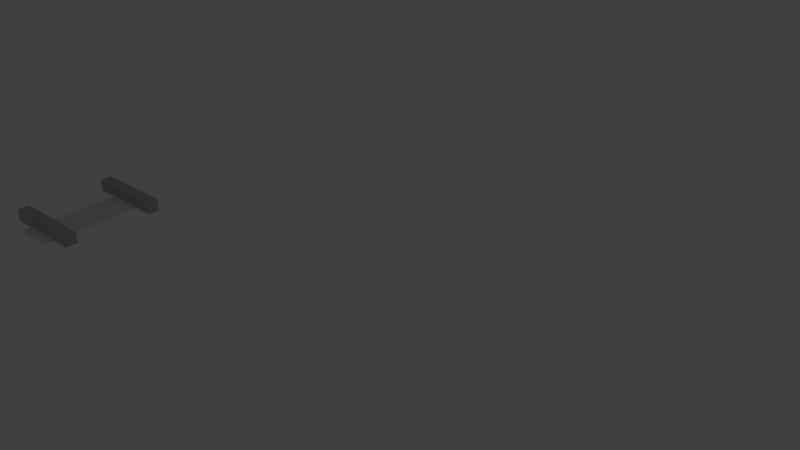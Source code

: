 # Source: pathtest.blend  (saved by Blender 2.78.0; exported with 4.5.12 LTS)
import bpy
from mathutils import Matrix  # noqa: F401  (used for matrix-valued properties, if any)

bpy.ops.wm.read_factory_settings(use_empty=True)
scene = bpy.context.scene
scene.name = 'Scene'

# ---- collections
col_collection_1 = bpy.data.collections.new('Collection 1'); scene.collection.children.link(col_collection_1)

# ---- materials (node trees are filled in below, after node groups)
mat_material_007 = bpy.data.materials.new('Material.007')
mat_material_007.alpha_threshold = 0.0
mat_material_007.use_transparent_shadow = False
mat_material_007.diffuse_color = (0.5, 0.5, 0.5003, 1.0)
mat_material_007.roughness = 0.5
mat_material_008 = bpy.data.materials.new('Material.008')
mat_material_008.alpha_threshold = 0.0
mat_material_008.use_transparent_shadow = False
mat_material_008.diffuse_color = (0.5, 0.5, 0.5, 1.0)
mat_material_008.roughness = 0.5
mat_material_009 = bpy.data.materials.new('Material.009')
mat_material_009.alpha_threshold = 0.0
mat_material_009.use_transparent_shadow = False
mat_material_009.preview_render_type = 'CUBE'
mat_material_009.roughness = 0.5

# ---- material node trees

# ---- world
world_world = bpy.data.worlds.new('World'); scene.world = world_world
world_world.color = (0.05088, 0.05088, 0.05088)
world_world.use_sun_shadow = False
world_world.sun_shadow_jitter_overblur = 0.0
world_world.cycles.sampling_method = 'MANUAL'

# ---- cameras
cam_camera = bpy.data.cameras.new('Camera')
cam_camera.clip_end = 100.0
cam_camera.lens = 35.0
cam_camera.sensor_width = 32.0
cam_camera.sensor_height = 18.0
cam_camera.ortho_scale = 7.314
cam_camera.dof.focus_distance = 0.0
cam_camera.dof.aperture_fstop = 128.0

# ---- lights
light_lamp = bpy.data.lights.new('Lamp', 'POINT')
light_lamp.transmission_factor = 0.0
light_lamp.cutoff_distance = 30.0
light_lamp.energy = 100.0
light_lamp.shadow_buffer_clip_start = 1.001
light_lamp.shadow_soft_size = 0.1
light_lamp.shadow_maximum_resolution = 0.006
light_lamp.use_absolute_resolution = True

# ---- meshes
me_cube_006 = bpy.data.meshes.new('Cube.006')
me_cube_006.from_pydata([(-1.0, 14.0, -1.0), (-1.0, 14.0, 1.0), (-1.0, 16.0, -1.0), (-1.0, 16.0, 1.0), (1.0, 14.0, -1.0), (1.0, 14.0, 1.0), (1.0, 16.0, -1.0), (1.0, 16.0, 1.0), (-0.4167, -2.5, -1.25), (-0.4167, -2.5, -0.75), (-0.4167, 17.5, -1.25), (-0.4167, 17.5, -0.75), (0.4167, -2.5, -1.25), (0.4167, -2.5, -0.75), (0.4167, 17.5, -1.25), (0.4167, 17.5, -0.75), (-1.0, -1.0, -1.0), (-1.0, -1.0, 1.0), (-1.0, 1.0, -1.0), (-1.0, 1.0, 1.0), (1.0, -1.0, -1.0), (1.0, -1.0, 1.0), (1.0, 1.0, -1.0), (1.0, 1.0, 1.0)], [], [(0, 1, 3, 2), (2, 3, 7, 6), (6, 7, 5, 4), (4, 5, 1, 0), (2, 6, 4, 0), (7, 3, 1, 5), (8, 9, 11, 10), (10, 11, 15, 14), (14, 15, 13, 12), (12, 13, 9, 8), (10, 14, 12, 8), (15, 11, 9, 13), (16, 17, 19, 18), (18, 19, 23, 22), (22, 23, 21, 20), (20, 21, 17, 16), (18, 22, 20, 16), (23, 19, 17, 21)])
me_cube_006.polygons.foreach_set('material_index', [1, 1, 1, 1, 1, 1, 2, 2, 2, 2, 2, 2, 0, 0, 0, 0, 0, 0])
me_cube_006.materials.append(mat_material_007)
me_cube_006.materials.append(mat_material_008)
me_cube_006.materials.append(mat_material_009)
me_cube_006.use_remesh_preserve_volume = False
me_cube_006.use_remesh_preserve_attributes = False
me_cube_006.use_mirror_vertex_groups = False
me_cube_006.update()

# ---- curves / text
cu_nurbspath = bpy.data.curves.new('NurbsPath', 'CURVE')
cu_nurbspath.dimensions = '3D'
_sp = cu_nurbspath.splines.new('NURBS'); _sp.points.add(4)
_sp.points.foreach_set('co', [-18.16, -0.7237, 0.27, 1.0, -1.0, 0.0, 0.0, 1.0, 12.93, 20.09, -5.707, 1.0, 1.0, 0.0, 0.0, 1.0, 72.14, -2.141e-09, 0.0, 1.0])
_sp.order_u = 5
_sp.order_v = 0
_sp.use_endpoint_u = True
cu_nurbspath.path_duration = 50
cu_nurbspath.use_path = True
cu_nurbspath.use_path_follow = True
cu_nurbspath.use_path_clamp = True
cu_nurbspath.bevel_resolution = 0
cu_nurbspath.eval_time = 1.0
cu_nurbspath.fill_mode = 'HALF'

# ---- objects
ob_nurbspath = bpy.data.objects.new('NurbsPath', cu_nurbspath)
ob_rail = bpy.data.objects.new('Rail', me_cube_006)
ob_lamp = bpy.data.objects.new('Lamp', light_lamp)
ob_camera = bpy.data.objects.new('Camera', cam_camera)

# ---- transforms, parenting, visibility, modifiers, constraints
ob_nurbspath.location = (0.0, 0.0, 0.0)
ob_nurbspath.use_instance_faces_scale = True
ob_nurbspath.lineart.crease_threshold = 0.0
ob_rail.parent = ob_nurbspath
ob_rail.matrix_parent_inverse = Matrix(((3.423e-08, -1.0, -1.264e-07, 2.829e-07), (1.0, 3.423e-08, -4.215e-08, 8.327), (4.215e-08, -1.264e-07, 1.0, 3.509e-07), (0.0, 0.0, 0.0, 1.0)))
ob_rail.location = (-9.034, 2.858, -7.012)
ob_rail.scale = (1.3, 0.2, 0.2)
ob_rail.lineart.crease_threshold = 0.0
_m = ob_rail.modifiers.new('ParticleSystem 1', 'PARTICLE_SYSTEM')
ob_lamp.location = (4.076, 1.005, 5.904)
ob_lamp.rotation_euler = (0.6503, 0.05522, 1.866)
ob_lamp.lock_rotations_4d = False
ob_lamp.empty_display_type = 'ARROWS'
ob_lamp.color = (0.0, 0.0, 0.0, 0.0)
ob_lamp.lineart.crease_threshold = 0.0
ob_camera.location = (7.481, -6.508, 5.344)
ob_camera.rotation_euler = (1.109, 0.0, 0.8149)
ob_camera.lock_rotations_4d = False
ob_camera.empty_display_type = 'ARROWS'
ob_camera.color = (0.0, 0.0, 0.0, 0.0)
ob_camera.display_type = 'WIRE'
ob_camera.lineart.crease_threshold = 0.0

# ---- collection membership
col_collection_1.objects.link(ob_nurbspath)
col_collection_1.objects.link(ob_rail)
col_collection_1.objects.link(ob_lamp)
col_collection_1.objects.link(ob_camera)

# ---- scene / render settings (as saved in the file)
scene.camera = ob_camera
scene.frame_start = 1; scene.frame_end = 250; scene.frame_set(1)
scene.render.engine = 'BLENDER_EEVEE_NEXT'
scene.render.resolution_percentage = 50
scene.render.dither_intensity = 0.0
scene.cycles.use_denoising = False
scene.cycles.samples = 128
scene.cycles.sampling_pattern = 'TABULATED_SOBOL'
scene.cycles.light_sampling_threshold = 0.0
scene.cycles.use_adaptive_sampling = False
scene.cycles.use_light_tree = False
scene.cycles.blur_glossy = 0.0
scene.cycles.sample_clamp_indirect = 0.0
scene.view_settings.view_transform = 'Standard'
bpy.context.view_layer.update()
